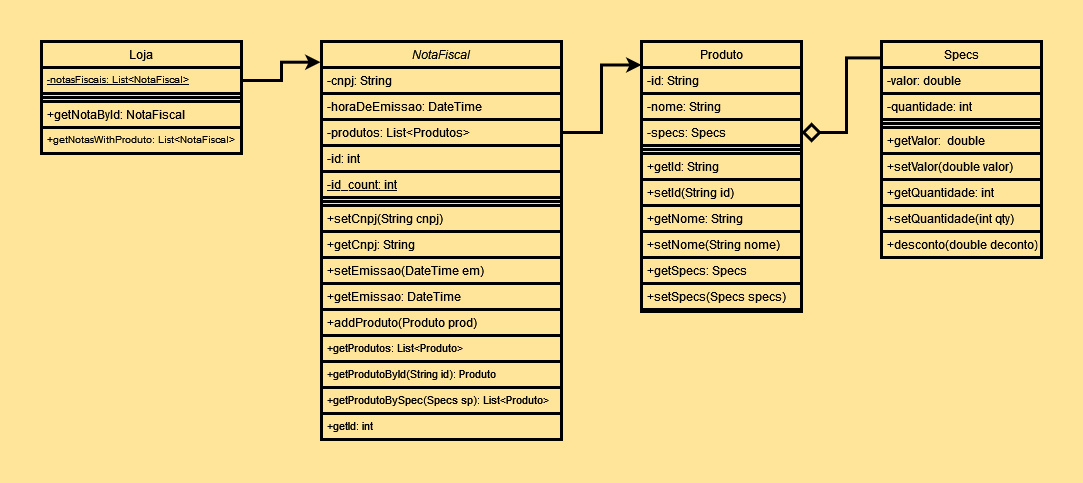

The diagram above was exported from draw.io. Its source (the exported page's mxGraphModel, read from the mxfile embedded in the PNG):
<mxGraphModel dx="2261" dy="782" grid="1" gridSize="10" guides="1" tooltips="1" connect="1" arrows="1" fold="1" page="1" pageScale="1" pageWidth="827" pageHeight="1169" background="#FFE599" math="0" shadow="0">
  <root>
    <mxCell id="WIyWlLk6GJQsqaUBKTNV-0" />
    <mxCell id="WIyWlLk6GJQsqaUBKTNV-1" parent="WIyWlLk6GJQsqaUBKTNV-0" />
    <mxCell id="zkfFHV4jXpPFQw0GAbJ--0" value="NotaFiscal" style="swimlane;fontStyle=2;align=center;verticalAlign=top;childLayout=stackLayout;horizontal=1;startSize=26;horizontalStack=0;resizeParent=1;resizeLast=0;collapsible=1;marginBottom=0;rounded=0;shadow=0;strokeWidth=3;fillColor=none;fontColor=#000000;strokeColor=#000000;" parent="WIyWlLk6GJQsqaUBKTNV-1" vertex="1">
      <mxGeometry x="-80" y="240" width="240" height="398" as="geometry">
        <mxRectangle x="120" y="130" width="160" height="26" as="alternateBounds" />
      </mxGeometry>
    </mxCell>
    <mxCell id="zkfFHV4jXpPFQw0GAbJ--1" value="-cnpj: String" style="text;align=left;verticalAlign=top;spacingLeft=4;spacingRight=4;overflow=hidden;rotatable=0;points=[[0,0.5],[1,0.5]];portConstraint=eastwest;fillColor=none;strokeColor=#000000;fontColor=#000000;strokeWidth=3;" parent="zkfFHV4jXpPFQw0GAbJ--0" vertex="1">
      <mxGeometry y="26" width="240" height="26" as="geometry" />
    </mxCell>
    <mxCell id="zkfFHV4jXpPFQw0GAbJ--3" value="-horaDeEmissao: DateTime" style="text;align=left;verticalAlign=top;spacingLeft=4;spacingRight=4;overflow=hidden;rotatable=0;points=[[0,0.5],[1,0.5]];portConstraint=eastwest;rounded=0;shadow=0;html=0;fillColor=none;strokeColor=#000000;fontColor=#000000;strokeWidth=3;" parent="zkfFHV4jXpPFQw0GAbJ--0" vertex="1">
      <mxGeometry y="52" width="240" height="26" as="geometry" />
    </mxCell>
    <mxCell id="B0lvxpQzlWNmr5CvSHaE-14" value="-produtos: List&lt;Produtos&gt;" style="text;align=left;verticalAlign=top;spacingLeft=4;spacingRight=4;overflow=hidden;rotatable=0;points=[[0,0.5],[1,0.5]];portConstraint=eastwest;rounded=0;shadow=0;html=0;fillColor=none;strokeColor=#000000;fontColor=#000000;strokeWidth=3;" parent="zkfFHV4jXpPFQw0GAbJ--0" vertex="1">
      <mxGeometry y="78" width="240" height="26" as="geometry" />
    </mxCell>
    <mxCell id="UX5aub6gJAddZYg190uJ-25" value="-id: int" style="text;align=left;verticalAlign=top;spacingLeft=4;spacingRight=4;overflow=hidden;rotatable=0;points=[[0,0.5],[1,0.5]];portConstraint=eastwest;rounded=0;shadow=0;html=0;fillColor=none;strokeColor=#000000;fontColor=#000000;strokeWidth=3;" vertex="1" parent="zkfFHV4jXpPFQw0GAbJ--0">
      <mxGeometry y="104" width="240" height="26" as="geometry" />
    </mxCell>
    <mxCell id="UX5aub6gJAddZYg190uJ-26" value="-id_count: int" style="text;align=left;verticalAlign=top;spacingLeft=4;spacingRight=4;overflow=hidden;rotatable=0;points=[[0,0.5],[1,0.5]];portConstraint=eastwest;rounded=0;shadow=0;html=0;fillColor=none;strokeColor=#000000;fontColor=#000000;fontStyle=4;strokeWidth=3;" vertex="1" parent="zkfFHV4jXpPFQw0GAbJ--0">
      <mxGeometry y="130" width="240" height="26" as="geometry" />
    </mxCell>
    <mxCell id="zkfFHV4jXpPFQw0GAbJ--4" value="" style="line;html=1;strokeWidth=3;align=left;verticalAlign=middle;spacingTop=-1;spacingLeft=3;spacingRight=3;rotatable=0;labelPosition=right;points=[];portConstraint=eastwest;fillColor=none;strokeColor=#000000;fontColor=#000000;" parent="zkfFHV4jXpPFQw0GAbJ--0" vertex="1">
      <mxGeometry y="156" width="240" height="8" as="geometry" />
    </mxCell>
    <mxCell id="B0lvxpQzlWNmr5CvSHaE-15" value="+setCnpj(String cnpj)" style="text;align=left;verticalAlign=top;spacingLeft=4;spacingRight=4;overflow=hidden;rotatable=0;points=[[0,0.5],[1,0.5]];portConstraint=eastwest;rounded=0;shadow=0;html=0;fillColor=none;strokeColor=#000000;fontColor=#000000;strokeWidth=3;" parent="zkfFHV4jXpPFQw0GAbJ--0" vertex="1">
      <mxGeometry y="164" width="240" height="26" as="geometry" />
    </mxCell>
    <mxCell id="zkfFHV4jXpPFQw0GAbJ--5" value="+getCnpj: String" style="text;align=left;verticalAlign=top;spacingLeft=4;spacingRight=4;overflow=hidden;rotatable=0;points=[[0,0.5],[1,0.5]];portConstraint=eastwest;fillColor=none;strokeColor=#000000;fontColor=#000000;strokeWidth=3;" parent="zkfFHV4jXpPFQw0GAbJ--0" vertex="1">
      <mxGeometry y="190" width="240" height="26" as="geometry" />
    </mxCell>
    <mxCell id="B0lvxpQzlWNmr5CvSHaE-16" value="+setEmissao(DateTime em)" style="text;align=left;verticalAlign=top;spacingLeft=4;spacingRight=4;overflow=hidden;rotatable=0;points=[[0,0.5],[1,0.5]];portConstraint=eastwest;rounded=0;shadow=0;html=0;fillColor=none;strokeColor=#000000;fontColor=#000000;strokeWidth=3;" parent="zkfFHV4jXpPFQw0GAbJ--0" vertex="1">
      <mxGeometry y="216" width="240" height="26" as="geometry" />
    </mxCell>
    <mxCell id="B0lvxpQzlWNmr5CvSHaE-17" value="+getEmissao: DateTime" style="text;align=left;verticalAlign=top;spacingLeft=4;spacingRight=4;overflow=hidden;rotatable=0;points=[[0,0.5],[1,0.5]];portConstraint=eastwest;rounded=0;shadow=0;html=0;fillColor=none;strokeColor=#000000;fontColor=#000000;strokeWidth=3;" parent="zkfFHV4jXpPFQw0GAbJ--0" vertex="1">
      <mxGeometry y="242" width="240" height="26" as="geometry" />
    </mxCell>
    <mxCell id="B0lvxpQzlWNmr5CvSHaE-19" value="+addProduto(Produto prod)" style="text;align=left;verticalAlign=top;spacingLeft=4;spacingRight=4;overflow=hidden;rotatable=0;points=[[0,0.5],[1,0.5]];portConstraint=eastwest;rounded=0;shadow=0;html=0;fillColor=none;strokeColor=#000000;fontColor=#000000;strokeWidth=3;" parent="zkfFHV4jXpPFQw0GAbJ--0" vertex="1">
      <mxGeometry y="268" width="240" height="26" as="geometry" />
    </mxCell>
    <mxCell id="B0lvxpQzlWNmr5CvSHaE-20" value="+getProdutos: List&lt;Produto&gt;" style="text;align=left;verticalAlign=top;spacingLeft=4;spacingRight=4;overflow=hidden;rotatable=0;points=[[0,0.5],[1,0.5]];portConstraint=eastwest;rounded=0;shadow=0;html=0;fontSize=11;fillColor=none;strokeColor=#000000;fontColor=#000000;strokeWidth=3;" parent="zkfFHV4jXpPFQw0GAbJ--0" vertex="1">
      <mxGeometry y="294" width="240" height="26" as="geometry" />
    </mxCell>
    <mxCell id="B0lvxpQzlWNmr5CvSHaE-25" value="+getProdutoById(String id): Produto" style="text;align=left;verticalAlign=top;spacingLeft=4;spacingRight=4;overflow=hidden;rotatable=0;points=[[0,0.5],[1,0.5]];portConstraint=eastwest;rounded=0;shadow=0;html=0;fontSize=11;fillColor=none;strokeColor=#000000;fontColor=#000000;strokeWidth=3;" parent="zkfFHV4jXpPFQw0GAbJ--0" vertex="1">
      <mxGeometry y="320" width="240" height="26" as="geometry" />
    </mxCell>
    <mxCell id="B0lvxpQzlWNmr5CvSHaE-26" value="+getProdutoBySpec(Specs sp): List&lt;Produto&gt;" style="text;align=left;verticalAlign=top;spacingLeft=4;spacingRight=4;overflow=hidden;rotatable=0;points=[[0,0.5],[1,0.5]];portConstraint=eastwest;rounded=0;shadow=0;html=0;fontSize=11;fillColor=none;strokeColor=#000000;fontColor=#000000;strokeWidth=3;" parent="zkfFHV4jXpPFQw0GAbJ--0" vertex="1">
      <mxGeometry y="346" width="240" height="26" as="geometry" />
    </mxCell>
    <mxCell id="UX5aub6gJAddZYg190uJ-27" value="+getId: int" style="text;align=left;verticalAlign=top;spacingLeft=4;spacingRight=4;overflow=hidden;rotatable=0;points=[[0,0.5],[1,0.5]];portConstraint=eastwest;rounded=0;shadow=0;html=0;fontSize=11;fillColor=none;strokeColor=#000000;fontColor=#000000;strokeWidth=3;" vertex="1" parent="zkfFHV4jXpPFQw0GAbJ--0">
      <mxGeometry y="372" width="240" height="26" as="geometry" />
    </mxCell>
    <mxCell id="zkfFHV4jXpPFQw0GAbJ--6" value="Produto" style="swimlane;fontStyle=0;align=center;verticalAlign=top;childLayout=stackLayout;horizontal=1;startSize=26;horizontalStack=0;resizeParent=1;resizeLast=0;collapsible=1;marginBottom=0;rounded=0;shadow=0;strokeWidth=3;fillColor=none;fontColor=#000000;strokeColor=#000000;" parent="WIyWlLk6GJQsqaUBKTNV-1" vertex="1">
      <mxGeometry x="240" y="240" width="160" height="270" as="geometry">
        <mxRectangle x="240" y="240" width="160" height="26" as="alternateBounds" />
      </mxGeometry>
    </mxCell>
    <mxCell id="zkfFHV4jXpPFQw0GAbJ--7" value="-id: String" style="text;align=left;verticalAlign=top;spacingLeft=4;spacingRight=4;overflow=hidden;rotatable=0;points=[[0,0.5],[1,0.5]];portConstraint=eastwest;fillColor=none;strokeColor=#000000;fontColor=#000000;strokeWidth=3;" parent="zkfFHV4jXpPFQw0GAbJ--6" vertex="1">
      <mxGeometry y="26" width="160" height="26" as="geometry" />
    </mxCell>
    <mxCell id="zkfFHV4jXpPFQw0GAbJ--8" value="-nome: String" style="text;align=left;verticalAlign=top;spacingLeft=4;spacingRight=4;overflow=hidden;rotatable=0;points=[[0,0.5],[1,0.5]];portConstraint=eastwest;rounded=0;shadow=0;html=0;fillColor=none;strokeColor=#000000;fontColor=#000000;strokeWidth=3;" parent="zkfFHV4jXpPFQw0GAbJ--6" vertex="1">
      <mxGeometry y="52" width="160" height="26" as="geometry" />
    </mxCell>
    <mxCell id="zkfFHV4jXpPFQw0GAbJ--10" value="-specs: Specs" style="text;align=left;verticalAlign=top;spacingLeft=4;spacingRight=4;overflow=hidden;rotatable=0;points=[[0,0.5],[1,0.5]];portConstraint=eastwest;fontStyle=0;fillColor=none;strokeColor=#000000;fontColor=#000000;strokeWidth=3;" parent="zkfFHV4jXpPFQw0GAbJ--6" vertex="1">
      <mxGeometry y="78" width="160" height="26" as="geometry" />
    </mxCell>
    <mxCell id="zkfFHV4jXpPFQw0GAbJ--9" value="" style="line;html=1;strokeWidth=3;align=left;verticalAlign=middle;spacingTop=-1;spacingLeft=3;spacingRight=3;rotatable=0;labelPosition=right;points=[];portConstraint=eastwest;fillColor=none;strokeColor=#000000;fontColor=#000000;" parent="zkfFHV4jXpPFQw0GAbJ--6" vertex="1">
      <mxGeometry y="104" width="160" height="8" as="geometry" />
    </mxCell>
    <mxCell id="B0lvxpQzlWNmr5CvSHaE-30" value="+getId: String" style="text;align=left;verticalAlign=top;spacingLeft=4;spacingRight=4;overflow=hidden;rotatable=0;points=[[0,0.5],[1,0.5]];portConstraint=eastwest;fontStyle=0;fillColor=none;strokeColor=#000000;fontColor=#000000;strokeWidth=3;" parent="zkfFHV4jXpPFQw0GAbJ--6" vertex="1">
      <mxGeometry y="112" width="160" height="26" as="geometry" />
    </mxCell>
    <mxCell id="zkfFHV4jXpPFQw0GAbJ--11" value="+setId(String id)" style="text;align=left;verticalAlign=top;spacingLeft=4;spacingRight=4;overflow=hidden;rotatable=0;points=[[0,0.5],[1,0.5]];portConstraint=eastwest;fillColor=none;strokeColor=#000000;fontColor=#000000;strokeWidth=3;" parent="zkfFHV4jXpPFQw0GAbJ--6" vertex="1">
      <mxGeometry y="138" width="160" height="26" as="geometry" />
    </mxCell>
    <mxCell id="B0lvxpQzlWNmr5CvSHaE-23" value="+getNome: String" style="text;align=left;verticalAlign=top;spacingLeft=4;spacingRight=4;overflow=hidden;rotatable=0;points=[[0,0.5],[1,0.5]];portConstraint=eastwest;fontStyle=0;fillColor=none;strokeColor=#000000;fontColor=#000000;strokeWidth=3;" parent="zkfFHV4jXpPFQw0GAbJ--6" vertex="1">
      <mxGeometry y="164" width="160" height="26" as="geometry" />
    </mxCell>
    <mxCell id="B0lvxpQzlWNmr5CvSHaE-24" value="+setNome(String nome)" style="text;align=left;verticalAlign=top;spacingLeft=4;spacingRight=4;overflow=hidden;rotatable=0;points=[[0,0.5],[1,0.5]];portConstraint=eastwest;fillColor=none;strokeColor=#000000;fontColor=#000000;strokeWidth=3;" parent="zkfFHV4jXpPFQw0GAbJ--6" vertex="1">
      <mxGeometry y="190" width="160" height="26" as="geometry" />
    </mxCell>
    <mxCell id="B0lvxpQzlWNmr5CvSHaE-33" value="+getSpecs: Specs" style="text;align=left;verticalAlign=top;spacingLeft=4;spacingRight=4;overflow=hidden;rotatable=0;points=[[0,0.5],[1,0.5]];portConstraint=eastwest;fontStyle=0;fillColor=none;strokeColor=#000000;fontColor=#000000;strokeWidth=3;" parent="zkfFHV4jXpPFQw0GAbJ--6" vertex="1">
      <mxGeometry y="216" width="160" height="26" as="geometry" />
    </mxCell>
    <mxCell id="B0lvxpQzlWNmr5CvSHaE-31" value="+setSpecs(Specs specs)" style="text;align=left;verticalAlign=top;spacingLeft=4;spacingRight=4;overflow=hidden;rotatable=0;points=[[0,0.5],[1,0.5]];portConstraint=eastwest;fillColor=none;strokeColor=#000000;fontColor=#000000;strokeWidth=3;" parent="zkfFHV4jXpPFQw0GAbJ--6" vertex="1">
      <mxGeometry y="242" width="160" height="26" as="geometry" />
    </mxCell>
    <mxCell id="zkfFHV4jXpPFQw0GAbJ--17" value="Specs" style="swimlane;fontStyle=0;align=center;verticalAlign=top;childLayout=stackLayout;horizontal=1;startSize=26;horizontalStack=0;resizeParent=1;resizeLast=0;collapsible=1;marginBottom=0;rounded=0;shadow=0;strokeWidth=3;fillColor=none;fontColor=#000000;strokeColor=#000000;" parent="WIyWlLk6GJQsqaUBKTNV-1" vertex="1">
      <mxGeometry x="480" y="240" width="160" height="216" as="geometry">
        <mxRectangle x="550" y="140" width="160" height="26" as="alternateBounds" />
      </mxGeometry>
    </mxCell>
    <mxCell id="zkfFHV4jXpPFQw0GAbJ--19" value="-valor: double" style="text;align=left;verticalAlign=top;spacingLeft=4;spacingRight=4;overflow=hidden;rotatable=0;points=[[0,0.5],[1,0.5]];portConstraint=eastwest;rounded=0;shadow=0;html=0;fillColor=none;strokeColor=#000000;fontColor=#000000;strokeWidth=3;" parent="zkfFHV4jXpPFQw0GAbJ--17" vertex="1">
      <mxGeometry y="26" width="160" height="26" as="geometry" />
    </mxCell>
    <mxCell id="zkfFHV4jXpPFQw0GAbJ--20" value="-quantidade: int" style="text;align=left;verticalAlign=top;spacingLeft=4;spacingRight=4;overflow=hidden;rotatable=0;points=[[0,0.5],[1,0.5]];portConstraint=eastwest;rounded=0;shadow=0;html=0;fillColor=none;strokeColor=#000000;fontColor=#000000;strokeWidth=3;" parent="zkfFHV4jXpPFQw0GAbJ--17" vertex="1">
      <mxGeometry y="52" width="160" height="26" as="geometry" />
    </mxCell>
    <mxCell id="zkfFHV4jXpPFQw0GAbJ--23" value="" style="line;html=1;strokeWidth=3;align=left;verticalAlign=middle;spacingTop=-1;spacingLeft=3;spacingRight=3;rotatable=0;labelPosition=right;points=[];portConstraint=eastwest;fillColor=none;strokeColor=#000000;fontColor=#000000;" parent="zkfFHV4jXpPFQw0GAbJ--17" vertex="1">
      <mxGeometry y="78" width="160" height="8" as="geometry" />
    </mxCell>
    <mxCell id="zkfFHV4jXpPFQw0GAbJ--24" value="+getValor:  double" style="text;align=left;verticalAlign=top;spacingLeft=4;spacingRight=4;overflow=hidden;rotatable=0;points=[[0,0.5],[1,0.5]];portConstraint=eastwest;fillColor=none;strokeColor=#000000;fontColor=#000000;strokeWidth=3;" parent="zkfFHV4jXpPFQw0GAbJ--17" vertex="1">
      <mxGeometry y="86" width="160" height="26" as="geometry" />
    </mxCell>
    <mxCell id="zkfFHV4jXpPFQw0GAbJ--25" value="+setValor(double valor)" style="text;align=left;verticalAlign=top;spacingLeft=4;spacingRight=4;overflow=hidden;rotatable=0;points=[[0,0.5],[1,0.5]];portConstraint=eastwest;fillColor=none;strokeColor=#000000;fontColor=#000000;strokeWidth=3;" parent="zkfFHV4jXpPFQw0GAbJ--17" vertex="1">
      <mxGeometry y="112" width="160" height="26" as="geometry" />
    </mxCell>
    <mxCell id="B0lvxpQzlWNmr5CvSHaE-35" value="+getQuantidade: int" style="text;align=left;verticalAlign=top;spacingLeft=4;spacingRight=4;overflow=hidden;rotatable=0;points=[[0,0.5],[1,0.5]];portConstraint=eastwest;fillColor=none;strokeColor=#000000;fontColor=#000000;strokeWidth=3;" parent="zkfFHV4jXpPFQw0GAbJ--17" vertex="1">
      <mxGeometry y="138" width="160" height="26" as="geometry" />
    </mxCell>
    <mxCell id="B0lvxpQzlWNmr5CvSHaE-36" value="+setQuantidade(int qty)" style="text;align=left;verticalAlign=top;spacingLeft=4;spacingRight=4;overflow=hidden;rotatable=0;points=[[0,0.5],[1,0.5]];portConstraint=eastwest;fillColor=none;strokeColor=#000000;fontColor=#000000;strokeWidth=3;" parent="zkfFHV4jXpPFQw0GAbJ--17" vertex="1">
      <mxGeometry y="164" width="160" height="26" as="geometry" />
    </mxCell>
    <mxCell id="B0lvxpQzlWNmr5CvSHaE-37" value="+desconto(double deconto)" style="text;align=left;verticalAlign=top;spacingLeft=4;spacingRight=4;overflow=hidden;rotatable=0;points=[[0,0.5],[1,0.5]];portConstraint=eastwest;fillColor=none;strokeColor=#000000;fontColor=#000000;strokeWidth=3;" parent="zkfFHV4jXpPFQw0GAbJ--17" vertex="1">
      <mxGeometry y="190" width="160" height="26" as="geometry" />
    </mxCell>
    <mxCell id="B0lvxpQzlWNmr5CvSHaE-28" style="edgeStyle=orthogonalEdgeStyle;rounded=0;orthogonalLoop=1;jettySize=auto;html=1;exitX=1;exitY=0.5;exitDx=0;exitDy=0;entryX=0;entryY=0.087;entryDx=0;entryDy=0;entryPerimeter=0;fontColor=#000000;strokeColor=#000000;strokeWidth=3;" parent="WIyWlLk6GJQsqaUBKTNV-1" source="B0lvxpQzlWNmr5CvSHaE-14" target="zkfFHV4jXpPFQw0GAbJ--6" edge="1">
      <mxGeometry relative="1" as="geometry" />
    </mxCell>
    <mxCell id="UX5aub6gJAddZYg190uJ-0" value="Loja" style="swimlane;fontStyle=0;align=center;verticalAlign=top;childLayout=stackLayout;horizontal=1;startSize=26;horizontalStack=0;resizeParent=1;resizeLast=0;collapsible=1;marginBottom=0;rounded=0;shadow=0;strokeWidth=3;fillColor=none;fontColor=#000000;strokeColor=#000000;" vertex="1" parent="WIyWlLk6GJQsqaUBKTNV-1">
      <mxGeometry x="-360" y="240" width="200" height="112" as="geometry">
        <mxRectangle x="130" y="380" width="160" height="26" as="alternateBounds" />
      </mxGeometry>
    </mxCell>
    <mxCell id="UX5aub6gJAddZYg190uJ-1" value="-notasFiscais: List&lt;NotaFiscal&gt;" style="text;align=left;verticalAlign=top;spacingLeft=4;spacingRight=4;overflow=hidden;rotatable=0;points=[[0,0.5],[1,0.5]];portConstraint=eastwest;fillColor=none;strokeColor=#000000;fontColor=#000000;fontSize=10;fontStyle=4;strokeWidth=3;" vertex="1" parent="UX5aub6gJAddZYg190uJ-0">
      <mxGeometry y="26" width="200" height="26" as="geometry" />
    </mxCell>
    <mxCell id="UX5aub6gJAddZYg190uJ-29" value="" style="line;html=1;strokeWidth=3;align=left;verticalAlign=middle;spacingTop=-1;spacingLeft=3;spacingRight=3;rotatable=0;labelPosition=right;points=[];portConstraint=eastwest;fillColor=#f5f5f5;strokeColor=#000000;fontColor=#000000;" vertex="1" parent="UX5aub6gJAddZYg190uJ-0">
      <mxGeometry y="52" width="200" height="8" as="geometry" />
    </mxCell>
    <mxCell id="UX5aub6gJAddZYg190uJ-5" value="+getNotaById: NotaFiscal" style="text;align=left;verticalAlign=top;spacingLeft=4;spacingRight=4;overflow=hidden;rotatable=0;points=[[0,0.5],[1,0.5]];portConstraint=eastwest;fontStyle=0;fillColor=none;strokeColor=#000000;fontColor=#000000;strokeWidth=3;" vertex="1" parent="UX5aub6gJAddZYg190uJ-0">
      <mxGeometry y="60" width="200" height="26" as="geometry" />
    </mxCell>
    <mxCell id="UX5aub6gJAddZYg190uJ-6" value="+getNotasWithProduto: List&lt;NotaFiscal&gt;" style="text;align=left;verticalAlign=top;spacingLeft=4;spacingRight=4;overflow=hidden;rotatable=0;points=[[0,0.5],[1,0.5]];portConstraint=eastwest;fillColor=none;strokeColor=#000000;fontColor=#000000;fontSize=10;strokeWidth=3;" vertex="1" parent="UX5aub6gJAddZYg190uJ-0">
      <mxGeometry y="86" width="200" height="26" as="geometry" />
    </mxCell>
    <mxCell id="UX5aub6gJAddZYg190uJ-11" style="edgeStyle=orthogonalEdgeStyle;rounded=0;orthogonalLoop=1;jettySize=auto;html=1;exitX=1;exitY=0.5;exitDx=0;exitDy=0;entryX=-0.004;entryY=0.052;entryDx=0;entryDy=0;entryPerimeter=0;fontColor=#000000;strokeColor=#000000;strokeWidth=3;" edge="1" parent="WIyWlLk6GJQsqaUBKTNV-1" source="UX5aub6gJAddZYg190uJ-1" target="zkfFHV4jXpPFQw0GAbJ--0">
      <mxGeometry relative="1" as="geometry">
        <mxPoint x="150" y="140" as="targetPoint" />
      </mxGeometry>
    </mxCell>
    <mxCell id="UX5aub6gJAddZYg190uJ-30" style="edgeStyle=orthogonalEdgeStyle;rounded=0;orthogonalLoop=1;jettySize=auto;html=1;exitX=1;exitY=0.5;exitDx=0;exitDy=0;entryX=0;entryY=0.076;entryDx=0;entryDy=0;entryPerimeter=0;strokeColor=#000000;endArrow=none;endFill=0;startArrow=diamond;startFill=0;targetPerimeterSpacing=0;sourcePerimeterSpacing=0;jumpSize=6;startSize=13;strokeWidth=3;fontColor=#000000;" edge="1" parent="WIyWlLk6GJQsqaUBKTNV-1" source="zkfFHV4jXpPFQw0GAbJ--10" target="zkfFHV4jXpPFQw0GAbJ--17">
      <mxGeometry relative="1" as="geometry" />
    </mxCell>
  </root>
</mxGraphModel>